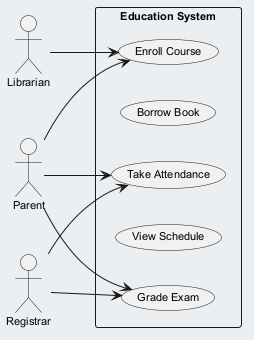

The diagram above was rendered by PlantUML. Its source (embedded in the PNG):
@startuml
skinparam backgroundColor #ECEFF1
skinparam classBackgroundColor #FFFFFF
skinparam classBorderColor #455A64
skinparam defaultFontSize 11
left to right direction
actor "Librarian" as Librarian
actor "Parent" as Parent
actor "Registrar" as Registrar
rectangle "Education System" {
  usecase "Take Attendance" as UC_TakeAttendance
  usecase "Borrow Book" as UC_BorrowBook
  usecase "Grade Exam" as UC_GradeExam
  usecase "View Schedule" as UC_ViewSchedule
  usecase "Enroll Course" as UC_EnrollCourse
}
Librarian --> UC_EnrollCourse
Parent --> UC_EnrollCourse
Parent --> UC_GradeExam
Parent --> UC_TakeAttendance
Registrar --> UC_GradeExam
Registrar --> UC_TakeAttendance
@enduml